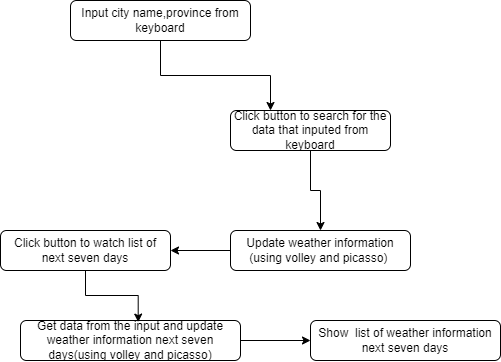

The diagram above was exported from draw.io. Its source (the exported page's mxGraphModel, read from the mxfile embedded in the PNG):
<mxGraphModel dx="1038" dy="572" grid="1" gridSize="10" guides="1" tooltips="1" connect="1" arrows="1" fold="1" page="1" pageScale="1" pageWidth="827" pageHeight="1169" math="0" shadow="0">
  <root>
    <mxCell id="WIyWlLk6GJQsqaUBKTNV-0" />
    <mxCell id="WIyWlLk6GJQsqaUBKTNV-1" parent="WIyWlLk6GJQsqaUBKTNV-0" />
    <mxCell id="vnTRvkCd4CulRBeUILrW-9" style="edgeStyle=orthogonalEdgeStyle;rounded=0;orthogonalLoop=1;jettySize=auto;html=1;entryX=0.25;entryY=0;entryDx=0;entryDy=0;" edge="1" parent="WIyWlLk6GJQsqaUBKTNV-1" source="WIyWlLk6GJQsqaUBKTNV-3" target="WIyWlLk6GJQsqaUBKTNV-7">
      <mxGeometry relative="1" as="geometry" />
    </mxCell>
    <mxCell id="WIyWlLk6GJQsqaUBKTNV-3" value="Input city name,province from keyboard" style="rounded=1;whiteSpace=wrap;html=1;fontSize=12;glass=0;strokeWidth=1;shadow=0;" parent="WIyWlLk6GJQsqaUBKTNV-1" vertex="1">
      <mxGeometry x="160" y="80" width="180" height="40" as="geometry" />
    </mxCell>
    <mxCell id="vnTRvkCd4CulRBeUILrW-10" style="edgeStyle=orthogonalEdgeStyle;rounded=0;orthogonalLoop=1;jettySize=auto;html=1;" edge="1" parent="WIyWlLk6GJQsqaUBKTNV-1" source="WIyWlLk6GJQsqaUBKTNV-7" target="WIyWlLk6GJQsqaUBKTNV-12">
      <mxGeometry relative="1" as="geometry" />
    </mxCell>
    <mxCell id="WIyWlLk6GJQsqaUBKTNV-7" value="Click button to search for the data that inputed from keyboard" style="rounded=1;whiteSpace=wrap;html=1;fontSize=12;glass=0;strokeWidth=1;shadow=0;" parent="WIyWlLk6GJQsqaUBKTNV-1" vertex="1">
      <mxGeometry x="320" y="190" width="160" height="40" as="geometry" />
    </mxCell>
    <mxCell id="vnTRvkCd4CulRBeUILrW-15" style="edgeStyle=orthogonalEdgeStyle;rounded=0;orthogonalLoop=1;jettySize=auto;html=1;entryX=0;entryY=0.5;entryDx=0;entryDy=0;" edge="1" parent="WIyWlLk6GJQsqaUBKTNV-1" source="WIyWlLk6GJQsqaUBKTNV-11" target="vnTRvkCd4CulRBeUILrW-14">
      <mxGeometry relative="1" as="geometry" />
    </mxCell>
    <mxCell id="WIyWlLk6GJQsqaUBKTNV-11" value="Get data from the input and update weather information next seven days(using volley and picasso)" style="rounded=1;whiteSpace=wrap;html=1;fontSize=12;glass=0;strokeWidth=1;shadow=0;" parent="WIyWlLk6GJQsqaUBKTNV-1" vertex="1">
      <mxGeometry x="110" y="400" width="220" height="40" as="geometry" />
    </mxCell>
    <mxCell id="vnTRvkCd4CulRBeUILrW-12" style="edgeStyle=orthogonalEdgeStyle;rounded=0;orthogonalLoop=1;jettySize=auto;html=1;exitX=0;exitY=0.5;exitDx=0;exitDy=0;entryX=1;entryY=0.5;entryDx=0;entryDy=0;" edge="1" parent="WIyWlLk6GJQsqaUBKTNV-1" source="WIyWlLk6GJQsqaUBKTNV-12" target="vnTRvkCd4CulRBeUILrW-11">
      <mxGeometry relative="1" as="geometry" />
    </mxCell>
    <mxCell id="WIyWlLk6GJQsqaUBKTNV-12" value="Update weather information (using volley and picasso)&amp;nbsp;" style="rounded=1;whiteSpace=wrap;html=1;fontSize=12;glass=0;strokeWidth=1;shadow=0;" parent="WIyWlLk6GJQsqaUBKTNV-1" vertex="1">
      <mxGeometry x="320" y="310" width="180" height="40" as="geometry" />
    </mxCell>
    <mxCell id="vnTRvkCd4CulRBeUILrW-13" style="edgeStyle=orthogonalEdgeStyle;rounded=0;orthogonalLoop=1;jettySize=auto;html=1;entryX=0.535;entryY=0.04;entryDx=0;entryDy=0;entryPerimeter=0;" edge="1" parent="WIyWlLk6GJQsqaUBKTNV-1" source="vnTRvkCd4CulRBeUILrW-11" target="WIyWlLk6GJQsqaUBKTNV-11">
      <mxGeometry relative="1" as="geometry" />
    </mxCell>
    <mxCell id="vnTRvkCd4CulRBeUILrW-11" value="Click button to watch list of next seven days" style="rounded=1;whiteSpace=wrap;html=1;" vertex="1" parent="WIyWlLk6GJQsqaUBKTNV-1">
      <mxGeometry x="90" y="310" width="170" height="40" as="geometry" />
    </mxCell>
    <mxCell id="vnTRvkCd4CulRBeUILrW-14" value="Show&amp;nbsp; list of weather information next seven days" style="rounded=1;whiteSpace=wrap;html=1;" vertex="1" parent="WIyWlLk6GJQsqaUBKTNV-1">
      <mxGeometry x="400" y="400" width="190" height="40" as="geometry" />
    </mxCell>
  </root>
</mxGraphModel>